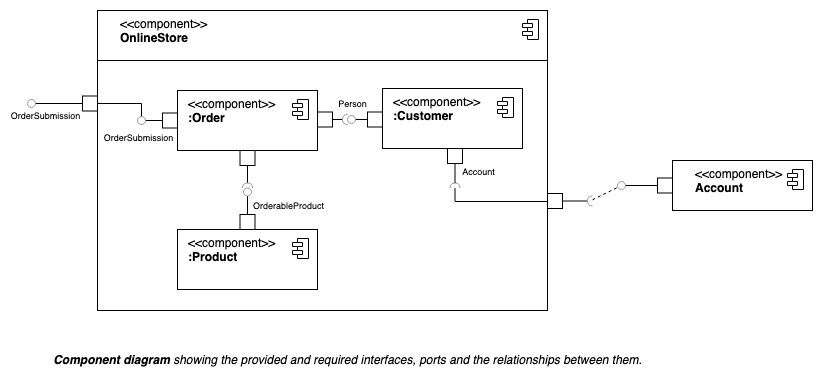

The diagram above was exported from draw.io. Its source (the exported page's mxGraphModel, read from the mxfile embedded in the PNG):
<mxGraphModel dx="1017" dy="586" grid="1" gridSize="10" guides="1" tooltips="1" connect="1" arrows="1" fold="1" page="1" pageScale="1" pageWidth="1169" pageHeight="827" math="0" shadow="0">
  <root>
    <mxCell id="fzZziggxZT94bO1iwT9--0" />
    <mxCell id="fzZziggxZT94bO1iwT9--1" parent="fzZziggxZT94bO1iwT9--0" />
    <mxCell id="fzZziggxZT94bO1iwT9--103" value="" style="group" parent="fzZziggxZT94bO1iwT9--1" vertex="1" connectable="0">
      <mxGeometry x="40" y="50" width="565" height="300" as="geometry" />
    </mxCell>
    <mxCell id="fzZziggxZT94bO1iwT9--63" value="" style="rounded=0;whiteSpace=wrap;html=1;" parent="fzZziggxZT94bO1iwT9--103" vertex="1">
      <mxGeometry x="70" y="50" width="450" height="250" as="geometry" />
    </mxCell>
    <mxCell id="fzZziggxZT94bO1iwT9--29" value="" style="html=1;rounded=0;aspect=fixed;" parent="fzZziggxZT94bO1iwT9--103" vertex="1">
      <mxGeometry x="520" y="183" width="15" height="15" as="geometry" />
    </mxCell>
    <mxCell id="fzZziggxZT94bO1iwT9--30" value="" style="endArrow=none;html=1;rounded=0;align=center;verticalAlign=top;endFill=0;labelBackgroundColor=none;endSize=2;" parent="fzZziggxZT94bO1iwT9--103" source="fzZziggxZT94bO1iwT9--29" target="fzZziggxZT94bO1iwT9--31" edge="1">
      <mxGeometry relative="1" as="geometry" />
    </mxCell>
    <mxCell id="fzZziggxZT94bO1iwT9--31" value="" style="shape=requiredInterface;html=1;fontSize=11;align=center;fillColor=none;points=[];aspect=fixed;resizable=0;verticalAlign=bottom;labelPosition=center;verticalLabelPosition=top;flipH=1;strokeColor=#999999;" parent="fzZziggxZT94bO1iwT9--103" vertex="1">
      <mxGeometry x="560" y="185.5" width="5" height="10" as="geometry" />
    </mxCell>
    <mxCell id="fzZziggxZT94bO1iwT9--35" value="" style="html=1;rounded=0;" parent="fzZziggxZT94bO1iwT9--103" vertex="1">
      <mxGeometry x="55" y="85.5" width="15" height="15" as="geometry" />
    </mxCell>
    <mxCell id="fzZziggxZT94bO1iwT9--36" value="" style="endArrow=none;html=1;rounded=0;align=center;verticalAlign=top;endFill=0;labelBackgroundColor=none;endSize=2;" parent="fzZziggxZT94bO1iwT9--103" source="fzZziggxZT94bO1iwT9--35" target="fzZziggxZT94bO1iwT9--37" edge="1">
      <mxGeometry relative="1" as="geometry" />
    </mxCell>
    <mxCell id="fzZziggxZT94bO1iwT9--87" value="OrderSubmission" style="edgeLabel;html=1;align=center;verticalAlign=middle;resizable=0;points=[];fontSize=9;" parent="fzZziggxZT94bO1iwT9--36" vertex="1" connectable="0">
      <mxGeometry x="0.617" y="-1" relative="1" as="geometry">
        <mxPoint y="13" as="offset" />
      </mxGeometry>
    </mxCell>
    <mxCell id="fzZziggxZT94bO1iwT9--37" value="" style="ellipse;html=1;fontSize=11;align=center;fillColor=none;points=[];aspect=fixed;resizable=0;verticalAlign=bottom;labelPosition=center;verticalLabelPosition=top;flipH=1;strokeColor=#999999;" parent="fzZziggxZT94bO1iwT9--103" vertex="1">
      <mxGeometry y="89" width="8" height="8" as="geometry" />
    </mxCell>
    <mxCell id="fzZziggxZT94bO1iwT9--55" value="&lt;div&gt;&amp;lt;&amp;lt;component&amp;gt;&amp;gt;&lt;/div&gt;&lt;div&gt;&lt;b&gt;OnlineStore&lt;/b&gt;&lt;/div&gt;" style="html=1;align=left;spacingLeft=21;verticalAlign=top;" parent="fzZziggxZT94bO1iwT9--103" vertex="1">
      <mxGeometry x="70" width="450" height="50" as="geometry" />
    </mxCell>
    <mxCell id="fzZziggxZT94bO1iwT9--56" value="" style="shape=module;jettyWidth=10;jettyHeight=4;" parent="fzZziggxZT94bO1iwT9--55" vertex="1">
      <mxGeometry x="1" width="16" height="20" relative="1" as="geometry">
        <mxPoint x="-25" y="9" as="offset" />
      </mxGeometry>
    </mxCell>
    <mxCell id="fzZziggxZT94bO1iwT9--76" style="edgeStyle=orthogonalEdgeStyle;rounded=0;orthogonalLoop=1;jettySize=auto;html=1;labelBackgroundColor=none;endArrow=none;endFill=0;" parent="fzZziggxZT94bO1iwT9--1" source="fzZziggxZT94bO1iwT9--28" target="fzZziggxZT94bO1iwT9--29" edge="1">
      <mxGeometry relative="1" as="geometry">
        <mxPoint x="680" y="180" as="targetPoint" />
        <Array as="points">
          <mxPoint x="468" y="241" />
        </Array>
      </mxGeometry>
    </mxCell>
    <mxCell id="fzZziggxZT94bO1iwT9--101" style="rounded=0;orthogonalLoop=1;jettySize=auto;html=1;labelBackgroundColor=none;endArrow=none;endFill=0;fontSize=9;dashed=1;" parent="fzZziggxZT94bO1iwT9--1" source="fzZziggxZT94bO1iwT9--31" target="fzZziggxZT94bO1iwT9--100" edge="1">
      <mxGeometry relative="1" as="geometry" />
    </mxCell>
    <mxCell id="fzZziggxZT94bO1iwT9--66" style="edgeStyle=orthogonalEdgeStyle;rounded=0;orthogonalLoop=1;jettySize=auto;html=1;labelBackgroundColor=none;endArrow=none;endFill=0;" parent="fzZziggxZT94bO1iwT9--1" source="fzZziggxZT94bO1iwT9--34" target="fzZziggxZT94bO1iwT9--35" edge="1">
      <mxGeometry relative="1" as="geometry">
        <Array as="points">
          <mxPoint x="154" y="143" />
        </Array>
      </mxGeometry>
    </mxCell>
    <mxCell id="fzZziggxZT94bO1iwT9--102" value="" style="group" parent="fzZziggxZT94bO1iwT9--1" vertex="1" connectable="0">
      <mxGeometry x="630" y="200" width="195" height="50" as="geometry" />
    </mxCell>
    <mxCell id="fzZziggxZT94bO1iwT9--92" value="&lt;div&gt;&amp;lt;&amp;lt;component&amp;gt;&amp;gt;&lt;/div&gt;&lt;div&gt;&lt;b&gt;Account&lt;/b&gt;&lt;/div&gt;" style="html=1;align=left;spacingLeft=21;verticalAlign=top;" parent="fzZziggxZT94bO1iwT9--102" vertex="1">
      <mxGeometry x="55" width="140" height="50" as="geometry" />
    </mxCell>
    <mxCell id="fzZziggxZT94bO1iwT9--93" value="" style="shape=module;jettyWidth=10;jettyHeight=4;" parent="fzZziggxZT94bO1iwT9--92" vertex="1">
      <mxGeometry x="1" width="16" height="20" relative="1" as="geometry">
        <mxPoint x="-25" y="9" as="offset" />
      </mxGeometry>
    </mxCell>
    <mxCell id="fzZziggxZT94bO1iwT9--97" value="" style="html=1;rounded=0;" parent="fzZziggxZT94bO1iwT9--102" vertex="1">
      <mxGeometry x="40" y="17.5" width="15" height="15" as="geometry" />
    </mxCell>
    <mxCell id="fzZziggxZT94bO1iwT9--98" value="" style="endArrow=none;html=1;rounded=0;align=center;verticalAlign=top;endFill=0;labelBackgroundColor=none;endSize=2;fontSize=9;" parent="fzZziggxZT94bO1iwT9--102" source="fzZziggxZT94bO1iwT9--97" target="fzZziggxZT94bO1iwT9--100" edge="1">
      <mxGeometry relative="1" as="geometry" />
    </mxCell>
    <mxCell id="fzZziggxZT94bO1iwT9--100" value="" style="ellipse;html=1;fontSize=11;align=center;fillColor=none;points=[];aspect=fixed;resizable=0;verticalAlign=bottom;labelPosition=center;verticalLabelPosition=top;flipH=1;strokeColor=#999999;" parent="fzZziggxZT94bO1iwT9--102" vertex="1">
      <mxGeometry y="21" width="8" height="8" as="geometry" />
    </mxCell>
    <mxCell id="fzZziggxZT94bO1iwT9--109" value="" style="group" parent="fzZziggxZT94bO1iwT9--1" vertex="1" connectable="0">
      <mxGeometry x="360" y="128" width="175" height="99.5" as="geometry" />
    </mxCell>
    <mxCell id="fzZziggxZT94bO1iwT9--20" value="" style="html=1;rounded=0;" parent="fzZziggxZT94bO1iwT9--109" vertex="1">
      <mxGeometry x="20" y="23.5" width="15" height="15" as="geometry" />
    </mxCell>
    <mxCell id="fzZziggxZT94bO1iwT9--21" value="" style="endArrow=none;html=1;rounded=0;align=center;verticalAlign=top;endFill=0;labelBackgroundColor=none;endSize=2;fontSize=9;" parent="fzZziggxZT94bO1iwT9--109" source="fzZziggxZT94bO1iwT9--20" target="fzZziggxZT94bO1iwT9--22" edge="1">
      <mxGeometry relative="1" as="geometry" />
    </mxCell>
    <mxCell id="fzZziggxZT94bO1iwT9--79" value="Person" style="edgeLabel;html=1;align=center;verticalAlign=middle;resizable=0;points=[];fontSize=9;" parent="fzZziggxZT94bO1iwT9--21" vertex="1" connectable="0">
      <mxGeometry y="-2" relative="1" as="geometry">
        <mxPoint x="-10" y="-14" as="offset" />
      </mxGeometry>
    </mxCell>
    <mxCell id="fzZziggxZT94bO1iwT9--22" value="" style="ellipse;html=1;fontSize=11;align=center;fillColor=none;points=[];aspect=fixed;resizable=0;verticalAlign=bottom;labelPosition=center;verticalLabelPosition=top;flipH=1;strokeColor=#999999;" parent="fzZziggxZT94bO1iwT9--109" vertex="1">
      <mxGeometry y="27" width="8" height="8" as="geometry" />
    </mxCell>
    <mxCell id="fzZziggxZT94bO1iwT9--26" value="" style="html=1;rounded=0;" parent="fzZziggxZT94bO1iwT9--109" vertex="1">
      <mxGeometry x="100" y="42" width="15" height="15" as="geometry" />
    </mxCell>
    <mxCell id="fzZziggxZT94bO1iwT9--28" value="" style="shape=requiredInterface;html=1;fontSize=11;align=center;fillColor=none;points=[];aspect=fixed;resizable=0;verticalAlign=bottom;labelPosition=center;verticalLabelPosition=top;flipH=1;strokeColor=#999999;rotation=90;" parent="fzZziggxZT94bO1iwT9--109" vertex="1">
      <mxGeometry x="105" y="92" width="5" height="10" as="geometry" />
    </mxCell>
    <mxCell id="fzZziggxZT94bO1iwT9--74" value="&lt;div&gt;&amp;lt;&amp;lt;component&amp;gt;&amp;gt;&lt;/div&gt;&lt;div&gt;&lt;b&gt;:Customer&lt;/b&gt;&lt;/div&gt;" style="html=1;align=left;spacingLeft=9;verticalAlign=top;" parent="fzZziggxZT94bO1iwT9--109" vertex="1">
      <mxGeometry x="35" width="140" height="60" as="geometry" />
    </mxCell>
    <mxCell id="fzZziggxZT94bO1iwT9--75" value="" style="shape=module;jettyWidth=10;jettyHeight=4;" parent="fzZziggxZT94bO1iwT9--74" vertex="1">
      <mxGeometry x="1" width="16" height="20" relative="1" as="geometry">
        <mxPoint x="-25" y="9" as="offset" />
      </mxGeometry>
    </mxCell>
    <mxCell id="fzZziggxZT94bO1iwT9--82" value="" style="html=1;rounded=0;aspect=fixed;" parent="fzZziggxZT94bO1iwT9--109" vertex="1">
      <mxGeometry x="100" y="60" width="15" height="15" as="geometry" />
    </mxCell>
    <mxCell id="fzZziggxZT94bO1iwT9--83" value="" style="endArrow=none;html=1;rounded=0;align=center;verticalAlign=top;endFill=0;labelBackgroundColor=none;endSize=2;fontSize=9;" parent="fzZziggxZT94bO1iwT9--109" source="fzZziggxZT94bO1iwT9--82" target="fzZziggxZT94bO1iwT9--28" edge="1">
      <mxGeometry relative="1" as="geometry">
        <mxPoint x="330" y="122.5" as="targetPoint" />
      </mxGeometry>
    </mxCell>
    <mxCell id="fzZziggxZT94bO1iwT9--84" value="Account" style="edgeLabel;html=1;align=center;verticalAlign=middle;resizable=0;points=[];fontSize=9;" parent="fzZziggxZT94bO1iwT9--83" vertex="1" connectable="0">
      <mxGeometry x="-0.1795" y="2" relative="1" as="geometry">
        <mxPoint x="20.5" as="offset" />
      </mxGeometry>
    </mxCell>
    <mxCell id="fzZziggxZT94bO1iwT9--110" value="" style="group" parent="fzZziggxZT94bO1iwT9--1" vertex="1" connectable="0">
      <mxGeometry x="150" y="130" width="210" height="97.5" as="geometry" />
    </mxCell>
    <mxCell id="fzZziggxZT94bO1iwT9--68" value="&lt;div&gt;&amp;lt;&amp;lt;component&amp;gt;&amp;gt;&lt;/div&gt;&lt;div&gt;&lt;b&gt;:Order&lt;/b&gt;&lt;/div&gt;" style="html=1;align=left;spacingLeft=9;verticalAlign=top;" parent="fzZziggxZT94bO1iwT9--110" vertex="1">
      <mxGeometry x="40" width="140" height="60" as="geometry" />
    </mxCell>
    <mxCell id="fzZziggxZT94bO1iwT9--69" value="" style="shape=module;jettyWidth=10;jettyHeight=4;" parent="fzZziggxZT94bO1iwT9--68" vertex="1">
      <mxGeometry x="1" width="16" height="20" relative="1" as="geometry">
        <mxPoint x="-25" y="9" as="offset" />
      </mxGeometry>
    </mxCell>
    <mxCell id="fzZziggxZT94bO1iwT9--23" value="" style="html=1;rounded=0;" parent="fzZziggxZT94bO1iwT9--110" vertex="1">
      <mxGeometry x="180" y="21.5" width="15" height="15" as="geometry" />
    </mxCell>
    <mxCell id="fzZziggxZT94bO1iwT9--24" value="" style="endArrow=none;html=1;rounded=0;align=center;verticalAlign=top;endFill=0;labelBackgroundColor=none;endSize=2;" parent="fzZziggxZT94bO1iwT9--110" source="fzZziggxZT94bO1iwT9--23" target="fzZziggxZT94bO1iwT9--25" edge="1">
      <mxGeometry relative="1" as="geometry" />
    </mxCell>
    <mxCell id="fzZziggxZT94bO1iwT9--25" value="" style="shape=requiredInterface;html=1;fontSize=11;align=center;fillColor=none;points=[];aspect=fixed;resizable=0;verticalAlign=bottom;labelPosition=center;verticalLabelPosition=top;flipH=1;strokeColor=#999999;" parent="fzZziggxZT94bO1iwT9--110" vertex="1">
      <mxGeometry x="205" y="24" width="5" height="10" as="geometry" />
    </mxCell>
    <mxCell id="fzZziggxZT94bO1iwT9--32" value="" style="html=1;rounded=0;" parent="fzZziggxZT94bO1iwT9--110" vertex="1">
      <mxGeometry x="25" y="22.5" width="15" height="15" as="geometry" />
    </mxCell>
    <mxCell id="fzZziggxZT94bO1iwT9--33" value="" style="endArrow=none;html=1;rounded=0;align=center;verticalAlign=top;endFill=0;labelBackgroundColor=none;endSize=2;" parent="fzZziggxZT94bO1iwT9--110" source="fzZziggxZT94bO1iwT9--32" target="fzZziggxZT94bO1iwT9--34" edge="1">
      <mxGeometry relative="1" as="geometry" />
    </mxCell>
    <mxCell id="fzZziggxZT94bO1iwT9--86" value="OrderSubmission" style="edgeLabel;html=1;align=center;verticalAlign=middle;resizable=0;points=[];fontSize=9;" parent="fzZziggxZT94bO1iwT9--33" vertex="1" connectable="0">
      <mxGeometry x="0.0588" y="-1" relative="1" as="geometry">
        <mxPoint x="-16" y="18.5" as="offset" />
      </mxGeometry>
    </mxCell>
    <mxCell id="fzZziggxZT94bO1iwT9--34" value="" style="ellipse;html=1;fontSize=11;align=center;fillColor=none;points=[];aspect=fixed;resizable=0;verticalAlign=bottom;labelPosition=center;verticalLabelPosition=top;flipH=1;strokeColor=#999999;" parent="fzZziggxZT94bO1iwT9--110" vertex="1">
      <mxGeometry y="26" width="8" height="8" as="geometry" />
    </mxCell>
    <mxCell id="fzZziggxZT94bO1iwT9--38" value="" style="html=1;rounded=0;aspect=fixed;" parent="fzZziggxZT94bO1iwT9--110" vertex="1">
      <mxGeometry x="102.5" y="60" width="15" height="15" as="geometry" />
    </mxCell>
    <mxCell id="fzZziggxZT94bO1iwT9--39" value="" style="endArrow=none;html=1;rounded=0;align=center;verticalAlign=top;endFill=0;labelBackgroundColor=none;endSize=2;" parent="fzZziggxZT94bO1iwT9--110" source="fzZziggxZT94bO1iwT9--38" target="fzZziggxZT94bO1iwT9--40" edge="1">
      <mxGeometry relative="1" as="geometry" />
    </mxCell>
    <mxCell id="fzZziggxZT94bO1iwT9--40" value="" style="shape=requiredInterface;html=1;fontSize=11;align=center;fillColor=none;points=[];aspect=fixed;resizable=0;verticalAlign=bottom;labelPosition=center;verticalLabelPosition=top;flipH=1;strokeColor=#999999;rotation=90;" parent="fzZziggxZT94bO1iwT9--110" vertex="1">
      <mxGeometry x="107.5" y="90" width="5" height="10" as="geometry" />
    </mxCell>
    <mxCell id="fzZziggxZT94bO1iwT9--111" value="" style="group" parent="fzZziggxZT94bO1iwT9--1" vertex="1" connectable="0">
      <mxGeometry x="190" y="227.5" width="140" height="101.5" as="geometry" />
    </mxCell>
    <mxCell id="fzZziggxZT94bO1iwT9--41" value="" style="html=1;rounded=0;" parent="fzZziggxZT94bO1iwT9--111" vertex="1">
      <mxGeometry x="62.5" y="26.5" width="15" height="15" as="geometry" />
    </mxCell>
    <mxCell id="fzZziggxZT94bO1iwT9--42" value="" style="endArrow=none;html=1;rounded=0;align=center;verticalAlign=top;endFill=0;labelBackgroundColor=none;endSize=2;fontSize=9;" parent="fzZziggxZT94bO1iwT9--111" source="fzZziggxZT94bO1iwT9--41" target="fzZziggxZT94bO1iwT9--43" edge="1">
      <mxGeometry relative="1" as="geometry" />
    </mxCell>
    <mxCell id="fzZziggxZT94bO1iwT9--85" value="OrderableProduct" style="edgeLabel;html=1;align=center;verticalAlign=middle;resizable=0;points=[];fontSize=9;" parent="fzZziggxZT94bO1iwT9--42" vertex="1" connectable="0">
      <mxGeometry x="0.2973" relative="1" as="geometry">
        <mxPoint x="40" y="3.5" as="offset" />
      </mxGeometry>
    </mxCell>
    <mxCell id="fzZziggxZT94bO1iwT9--43" value="" style="ellipse;html=1;fontSize=11;align=center;fillColor=none;points=[];aspect=fixed;resizable=0;verticalAlign=bottom;labelPosition=center;verticalLabelPosition=top;flipH=1;strokeColor=#999999;" parent="fzZziggxZT94bO1iwT9--111" vertex="1">
      <mxGeometry x="66" width="8" height="8" as="geometry" />
    </mxCell>
    <mxCell id="fzZziggxZT94bO1iwT9--72" value="&lt;div&gt;&amp;lt;&amp;lt;component&amp;gt;&amp;gt;&lt;/div&gt;&lt;div&gt;&lt;b&gt;:Product&lt;/b&gt;&lt;/div&gt;" style="html=1;align=left;spacingLeft=9;verticalAlign=top;" parent="fzZziggxZT94bO1iwT9--111" vertex="1">
      <mxGeometry y="41.5" width="140" height="60" as="geometry" />
    </mxCell>
    <mxCell id="fzZziggxZT94bO1iwT9--73" value="" style="shape=module;jettyWidth=10;jettyHeight=4;" parent="fzZziggxZT94bO1iwT9--72" vertex="1">
      <mxGeometry x="1" width="16" height="20" relative="1" as="geometry">
        <mxPoint x="-25" y="9" as="offset" />
      </mxGeometry>
    </mxCell>
    <mxCell id="FMqcRjmIp-MgBLHD1xOF-0" value="&lt;div&gt;Component diagram&lt;span style=&quot;font-weight: normal&quot;&gt; showing the provided and required interfaces, ports and the relationships between them.&lt;/span&gt;&lt;/div&gt;" style="text;html=1;align=center;verticalAlign=middle;resizable=0;points=[];autosize=1;fontStyle=3" parent="fzZziggxZT94bO1iwT9--1" vertex="1">
      <mxGeometry x="60" y="390" width="600" height="20" as="geometry" />
    </mxCell>
  </root>
</mxGraphModel>